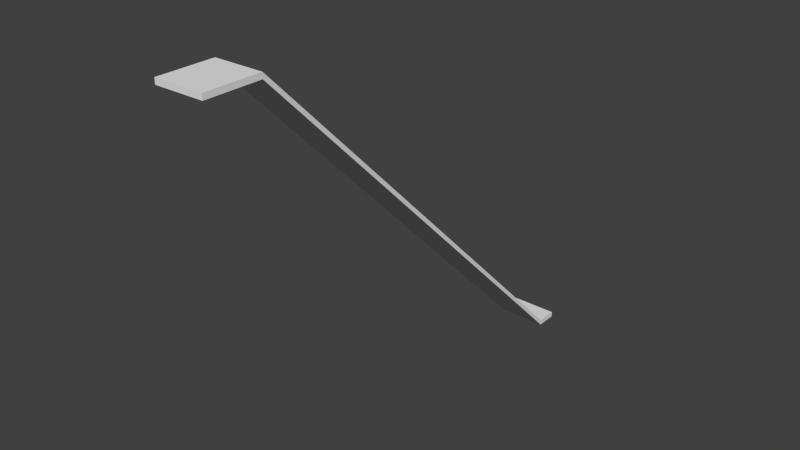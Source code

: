 # Source: stage3_platform.blend  (saved by Blender 2.73.0; exported with 4.5.12 LTS)
import bpy
from mathutils import Matrix  # noqa: F401  (used for matrix-valued properties, if any)

bpy.ops.wm.read_factory_settings(use_empty=True)
scene = bpy.context.scene
scene.name = 'Scene'

# ---- collections
col_collection_1 = bpy.data.collections.new('Collection 1'); scene.collection.children.link(col_collection_1)

# ---- world
world_world = bpy.data.worlds.new('World'); scene.world = world_world
world_world.color = (0.05088, 0.05088, 0.05088)
world_world.use_sun_shadow = False
world_world.sun_shadow_jitter_overblur = 0.0
world_world.cycles.sampling_method = 'MANUAL'
world_world.cycles.sample_map_resolution = 256

# ---- meshes
me_circle = bpy.data.meshes.new('Circle')
me_circle.from_pydata([(8.844, -70.74, 70.03), (-8.844, -70.74, 70.03), (8.844, 70.68, -71.39), (-8.844, 70.68, -71.39), (-8.844, 70.68, -73.39), (8.844, 70.68, -73.39), (8.844, -90.74, 70.03), (-8.844, -90.74, 70.03), (-8.844, -70.74, 68.03), (8.844, -70.74, 68.03), (-8.844, 78.68, -71.39), (8.844, 78.68, -71.39), (8.844, -90.74, 68.03), (-8.844, -90.74, 68.03), (-8.844, 78.68, -73.39), (8.844, 78.68, -73.39)], [], [(7, 6, 0, 1), (1, 0, 2, 3), (3, 2, 11, 10), (13, 8, 9, 12), (8, 4, 5, 9), (4, 14, 15, 5), (2, 5, 15, 11), (10, 14, 4, 3), (7, 13, 12, 6), (6, 12, 9, 0), (1, 8, 13, 7), (11, 15, 14, 10), (0, 9, 5, 2), (3, 4, 8, 1)])
me_circle.use_remesh_preserve_volume = False
me_circle.use_remesh_preserve_attributes = False
me_circle.use_mirror_vertex_groups = False
me_circle.update()

# ---- objects
ob_circle = bpy.data.objects.new('Circle', me_circle)

# ---- transforms, parenting, visibility, modifiers, constraints
ob_circle.location = (0.0, 0.0, 0.0)
ob_circle.lineart.crease_threshold = 0.0

# ---- collection membership
col_collection_1.objects.link(ob_circle)

# ---- scene / render settings (as saved in the file)
scene.frame_start = 1; scene.frame_end = 250; scene.frame_set(1)
scene.render.engine = 'BLENDER_EEVEE_NEXT'
scene.render.resolution_percentage = 50
scene.render.dither_intensity = 0.0
scene.cycles.use_denoising = False
scene.cycles.samples = 10
scene.cycles.sampling_pattern = 'TABULATED_SOBOL'
scene.cycles.light_sampling_threshold = 0.0
scene.cycles.use_adaptive_sampling = False
scene.cycles.use_light_tree = False
scene.cycles.blur_glossy = 0.0
scene.cycles.pixel_filter_type = 'GAUSSIAN'
scene.cycles.sample_clamp_indirect = 0.0
scene.view_settings.view_transform = 'Standard'
bpy.context.view_layer.update()

# ---- added for rendering (the .blend has no active camera and no usable light): camera, sun
cam_auto = bpy.data.cameras.new('AutoCamera')
cam_auto.lens = 50.0
cam_auto.sensor_width = 36.0
cam_auto.clip_end = 3615.78
ob_auto_camera = bpy.data.objects.new('AutoCamera', cam_auto)
scene.collection.objects.link(ob_auto_camera)
ob_auto_camera.location = (206.028, -253.261, 163.143)
ob_auto_camera.rotation_euler = (1.09748, -7.21219e-08, 0.694738)
scene.camera = ob_auto_camera
light_auto_sun = bpy.data.lights.new('AutoSun', 'SUN')
light_auto_sun.energy = 3.0
light_auto_sun.angle = 0.0523599
ob_auto_sun = bpy.data.objects.new('AutoSun', light_auto_sun)
scene.collection.objects.link(ob_auto_sun)
ob_auto_sun.rotation_euler = (0.872665, 0.174533, 0.523599)
bpy.context.view_layer.update()
